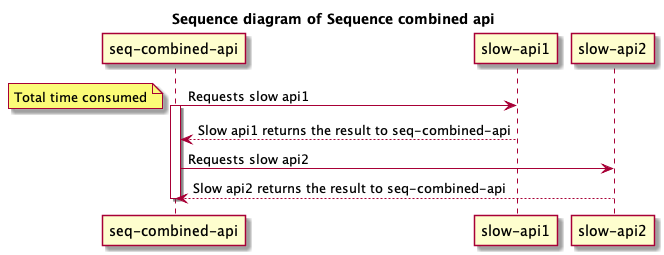

The diagram above was rendered by PlantUML. Its source (embedded in the PNG):
@startuml
title Sequence diagram of Sequence combined api
participant "seq-combined-api" as seq
participant "slow-api1" as api1
participant "slow-api2" as api2
seq -> api1: Requests slow api1
activate seq
note left
Total time consumed
end note
api1 --> seq: Slow api1 returns the result to seq-combined-api
seq -> api2: Requests slow api2
api2 --> seq: Slow api2 returns the result to seq-combined-api
deactivate seq
@enduml